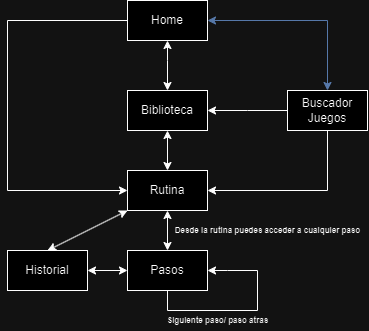

The diagram above was exported from draw.io. Its source (the exported page's mxGraphModel, read from the mxfile embedded in the PNG):
<mxGraphModel dx="628" dy="386" grid="1" gridSize="10" guides="1" tooltips="1" connect="1" arrows="1" fold="1" page="1" pageScale="1" pageWidth="827" pageHeight="1169" math="0" shadow="0">
  <root>
    <mxCell id="0" />
    <mxCell id="1" parent="0" />
    <mxCell id="LlOItB0dZ9xaXNibwpUY-2" value="Rutina" style="rounded=0;whiteSpace=wrap;html=1;" parent="1" vertex="1">
      <mxGeometry x="190" y="400" width="80" height="40" as="geometry" />
    </mxCell>
    <mxCell id="LlOItB0dZ9xaXNibwpUY-3" value="Pasos" style="rounded=0;whiteSpace=wrap;html=1;" parent="1" vertex="1">
      <mxGeometry x="190" y="480" width="80" height="40" as="geometry" />
    </mxCell>
    <mxCell id="LlOItB0dZ9xaXNibwpUY-5" value="" style="endArrow=none;html=1;rounded=0;entryX=0.5;entryY=1;entryDx=0;entryDy=0;startArrow=classic;startFill=1;exitX=1;exitY=0.5;exitDx=0;exitDy=0;" parent="1" source="LlOItB0dZ9xaXNibwpUY-3" target="LlOItB0dZ9xaXNibwpUY-3" edge="1">
      <mxGeometry width="50" height="50" relative="1" as="geometry">
        <mxPoint x="360" y="440" as="sourcePoint" />
        <mxPoint x="270" y="600" as="targetPoint" />
        <Array as="points">
          <mxPoint x="290" y="500" />
          <mxPoint x="320" y="500" />
          <mxPoint x="320" y="540" />
          <mxPoint x="230" y="540" />
        </Array>
      </mxGeometry>
    </mxCell>
    <mxCell id="LlOItB0dZ9xaXNibwpUY-7" value="" style="endArrow=classic;startArrow=classic;html=1;rounded=0;entryX=0.5;entryY=1;entryDx=0;entryDy=0;exitX=0.5;exitY=0;exitDx=0;exitDy=0;" parent="1" source="LlOItB0dZ9xaXNibwpUY-3" target="LlOItB0dZ9xaXNibwpUY-2" edge="1">
      <mxGeometry width="50" height="50" relative="1" as="geometry">
        <mxPoint x="160" y="500" as="sourcePoint" />
        <mxPoint x="210" y="450" as="targetPoint" />
      </mxGeometry>
    </mxCell>
    <mxCell id="LlOItB0dZ9xaXNibwpUY-8" value="" style="endArrow=classic;startArrow=classic;html=1;rounded=0;entryX=0.5;entryY=1;entryDx=0;entryDy=0;exitX=0.5;exitY=0;exitDx=0;exitDy=0;" parent="1" source="LlOItB0dZ9xaXNibwpUY-2" edge="1">
      <mxGeometry width="50" height="50" relative="1" as="geometry">
        <mxPoint x="260" y="460" as="sourcePoint" />
        <mxPoint x="230" y="360" as="targetPoint" />
      </mxGeometry>
    </mxCell>
    <mxCell id="LlOItB0dZ9xaXNibwpUY-9" value="&lt;font style=&quot;font-size: 8px;&quot;&gt;Siguiente paso/ paso atras&lt;/font&gt;" style="text;strokeColor=none;fillColor=none;html=1;fontSize=24;fontStyle=1;verticalAlign=middle;align=center;" parent="1" vertex="1">
      <mxGeometry x="230" y="530" width="100" height="30" as="geometry" />
    </mxCell>
    <mxCell id="LlOItB0dZ9xaXNibwpUY-12" value="" style="endArrow=classic;html=1;rounded=0;entryX=1;entryY=0.5;entryDx=0;entryDy=0;exitX=0.5;exitY=1;exitDx=0;exitDy=0;" parent="1" target="LlOItB0dZ9xaXNibwpUY-2" edge="1">
      <mxGeometry width="50" height="50" relative="1" as="geometry">
        <mxPoint x="390" y="360" as="sourcePoint" />
        <mxPoint x="310" y="400" as="targetPoint" />
        <Array as="points">
          <mxPoint x="390" y="420" />
        </Array>
      </mxGeometry>
    </mxCell>
    <mxCell id="LlOItB0dZ9xaXNibwpUY-13" value="Buscador Juegos" style="rounded=0;whiteSpace=wrap;html=1;" parent="1" vertex="1">
      <mxGeometry x="350" y="320" width="80" height="40" as="geometry" />
    </mxCell>
    <mxCell id="LlOItB0dZ9xaXNibwpUY-14" value="Biblioteca" style="rounded=0;whiteSpace=wrap;html=1;" parent="1" vertex="1">
      <mxGeometry x="190" y="320" width="80" height="40" as="geometry" />
    </mxCell>
    <mxCell id="LlOItB0dZ9xaXNibwpUY-15" value="" style="endArrow=classic;html=1;rounded=0;entryX=1;entryY=0.5;entryDx=0;entryDy=0;exitX=0;exitY=0.5;exitDx=0;exitDy=0;" parent="1" source="LlOItB0dZ9xaXNibwpUY-13" target="LlOItB0dZ9xaXNibwpUY-14" edge="1">
      <mxGeometry width="50" height="50" relative="1" as="geometry">
        <mxPoint x="400" y="370" as="sourcePoint" />
        <mxPoint x="280" y="430" as="targetPoint" />
        <Array as="points">
          <mxPoint x="310" y="340" />
        </Array>
      </mxGeometry>
    </mxCell>
    <mxCell id="LlOItB0dZ9xaXNibwpUY-17" value="&lt;font style=&quot;font-size: 8px;&quot;&gt;Desde la rutina puedes acceder a cualquier paso&lt;/font&gt;" style="text;strokeColor=none;fillColor=none;html=1;fontSize=24;fontStyle=1;verticalAlign=middle;align=center;" parent="1" vertex="1">
      <mxGeometry x="280" y="440" width="100" height="30" as="geometry" />
    </mxCell>
    <mxCell id="LlOItB0dZ9xaXNibwpUY-18" value="Home" style="rounded=0;whiteSpace=wrap;html=1;" parent="1" vertex="1">
      <mxGeometry x="190" y="230" width="80" height="40" as="geometry" />
    </mxCell>
    <mxCell id="LlOItB0dZ9xaXNibwpUY-19" value="" style="endArrow=classic;html=1;rounded=0;entryX=0.5;entryY=0;entryDx=0;entryDy=0;exitX=0.5;exitY=1;exitDx=0;exitDy=0;startArrow=classic;startFill=1;" parent="1" source="LlOItB0dZ9xaXNibwpUY-18" target="LlOItB0dZ9xaXNibwpUY-14" edge="1">
      <mxGeometry width="50" height="50" relative="1" as="geometry">
        <mxPoint x="360" y="350" as="sourcePoint" />
        <mxPoint x="280" y="350" as="targetPoint" />
        <Array as="points">
          <mxPoint x="230" y="290" />
        </Array>
      </mxGeometry>
    </mxCell>
    <mxCell id="LlOItB0dZ9xaXNibwpUY-20" value="" style="endArrow=classic;html=1;rounded=0;entryX=0.5;entryY=0;entryDx=0;entryDy=0;exitX=1;exitY=0.5;exitDx=0;exitDy=0;startArrow=classic;startFill=1;fillColor=#dae8fc;strokeColor=#6c8ebf;" parent="1" source="LlOItB0dZ9xaXNibwpUY-18" target="LlOItB0dZ9xaXNibwpUY-13" edge="1">
      <mxGeometry width="50" height="50" relative="1" as="geometry">
        <mxPoint x="240" y="280" as="sourcePoint" />
        <mxPoint x="240" y="330" as="targetPoint" />
        <Array as="points">
          <mxPoint x="390" y="250" />
        </Array>
      </mxGeometry>
    </mxCell>
    <mxCell id="LlOItB0dZ9xaXNibwpUY-21" value="" style="endArrow=classic;html=1;rounded=0;exitX=0;exitY=0.5;exitDx=0;exitDy=0;entryX=0;entryY=0.5;entryDx=0;entryDy=0;" parent="1" source="LlOItB0dZ9xaXNibwpUY-18" target="LlOItB0dZ9xaXNibwpUY-2" edge="1">
      <mxGeometry width="50" height="50" relative="1" as="geometry">
        <mxPoint x="280" y="260" as="sourcePoint" />
        <mxPoint x="70" y="340" as="targetPoint" />
        <Array as="points">
          <mxPoint x="70" y="250" />
          <mxPoint x="70" y="420" />
        </Array>
      </mxGeometry>
    </mxCell>
    <mxCell id="8OnPl95JEEzBP8Nq-EeT-1" value="Historial" style="rounded=0;whiteSpace=wrap;html=1;" vertex="1" parent="1">
      <mxGeometry x="70" y="480" width="80" height="40" as="geometry" />
    </mxCell>
    <mxCell id="8OnPl95JEEzBP8Nq-EeT-3" value="" style="endArrow=classic;startArrow=classic;html=1;rounded=0;entryX=0;entryY=0.5;entryDx=0;entryDy=0;exitX=1;exitY=0.5;exitDx=0;exitDy=0;" edge="1" parent="1" source="8OnPl95JEEzBP8Nq-EeT-1" target="LlOItB0dZ9xaXNibwpUY-3">
      <mxGeometry width="50" height="50" relative="1" as="geometry">
        <mxPoint x="240" y="490" as="sourcePoint" />
        <mxPoint x="240" y="450" as="targetPoint" />
      </mxGeometry>
    </mxCell>
    <mxCell id="8OnPl95JEEzBP8Nq-EeT-4" value="" style="endArrow=classic;startArrow=classic;html=1;rounded=0;entryX=0;entryY=1;entryDx=0;entryDy=0;exitX=0.5;exitY=0;exitDx=0;exitDy=0;" edge="1" parent="1" source="8OnPl95JEEzBP8Nq-EeT-1" target="LlOItB0dZ9xaXNibwpUY-2">
      <mxGeometry width="50" height="50" relative="1" as="geometry">
        <mxPoint x="160" y="510" as="sourcePoint" />
        <mxPoint x="200" y="510" as="targetPoint" />
      </mxGeometry>
    </mxCell>
  </root>
</mxGraphModel>